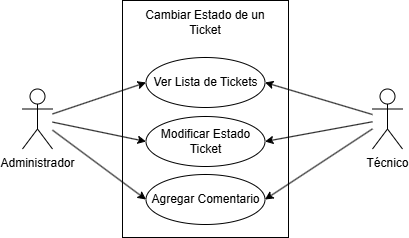

The diagram above was exported from draw.io. Its source (the exported page's mxGraphModel, read from the mxfile embedded in the PNG):
<mxGraphModel dx="960" dy="541" grid="1" gridSize="10" guides="1" tooltips="1" connect="1" arrows="1" fold="1" page="1" pageScale="1" pageWidth="827" pageHeight="1169" math="0" shadow="0">
  <root>
    <mxCell id="0" />
    <mxCell id="1" parent="0" />
    <mxCell id="IM6qOY-KoWdQxu529Ucm-16" value="" style="rounded=0;whiteSpace=wrap;html=1;" parent="1" vertex="1">
      <mxGeometry x="420" y="343" width="166" height="237" as="geometry" />
    </mxCell>
    <mxCell id="IM6qOY-KoWdQxu529Ucm-18" value="Ver Lista de Tickets" style="ellipse;whiteSpace=wrap;html=1;" parent="1" vertex="1">
      <mxGeometry x="443.5" y="400" width="119" height="50" as="geometry" />
    </mxCell>
    <mxCell id="IM6qOY-KoWdQxu529Ucm-21" value="Cambiar Estado de un Ticket" style="text;html=1;align=center;verticalAlign=middle;whiteSpace=wrap;rounded=0;" parent="1" vertex="1">
      <mxGeometry x="425" y="350" width="156" height="30" as="geometry" />
    </mxCell>
    <mxCell id="ffENzeXIT7bqUYKCgklH-1" value="Modificar Estado Ticket" style="ellipse;whiteSpace=wrap;html=1;" vertex="1" parent="1">
      <mxGeometry x="443.5" y="459" width="119" height="50" as="geometry" />
    </mxCell>
    <mxCell id="ffENzeXIT7bqUYKCgklH-12" value="Agregar Comentario" style="ellipse;whiteSpace=wrap;html=1;" vertex="1" parent="1">
      <mxGeometry x="443.5" y="517" width="119" height="50" as="geometry" />
    </mxCell>
    <mxCell id="ffENzeXIT7bqUYKCgklH-18" value="Técnico" style="shape=umlActor;verticalLabelPosition=bottom;verticalAlign=top;html=1;outlineConnect=0;" vertex="1" parent="1">
      <mxGeometry x="670" y="431.5" width="30" height="60" as="geometry" />
    </mxCell>
    <mxCell id="ffENzeXIT7bqUYKCgklH-19" value="Administrador" style="shape=umlActor;verticalLabelPosition=bottom;verticalAlign=top;html=1;outlineConnect=0;" vertex="1" parent="1">
      <mxGeometry x="320" y="431.5" width="30" height="60" as="geometry" />
    </mxCell>
    <mxCell id="ffENzeXIT7bqUYKCgklH-39" value="" style="endArrow=classic;html=1;rounded=0;entryX=1;entryY=0.5;entryDx=0;entryDy=0;" edge="1" parent="1" source="ffENzeXIT7bqUYKCgklH-18" target="IM6qOY-KoWdQxu529Ucm-18">
      <mxGeometry width="50" height="50" relative="1" as="geometry">
        <mxPoint x="680" y="712" as="sourcePoint" />
        <mxPoint x="562.4999999999998" y="722" as="targetPoint" />
      </mxGeometry>
    </mxCell>
    <mxCell id="ffENzeXIT7bqUYKCgklH-44" value="" style="endArrow=classic;html=1;rounded=0;entryX=0;entryY=0.5;entryDx=0;entryDy=0;" edge="1" parent="1" source="ffENzeXIT7bqUYKCgklH-19" target="IM6qOY-KoWdQxu529Ucm-18">
      <mxGeometry width="50" height="50" relative="1" as="geometry">
        <mxPoint x="330" y="744" as="sourcePoint" />
        <mxPoint x="443.5000000000002" y="842" as="targetPoint" />
      </mxGeometry>
    </mxCell>
    <mxCell id="ffENzeXIT7bqUYKCgklH-49" value="" style="endArrow=classic;html=1;rounded=0;entryX=1;entryY=0.5;entryDx=0;entryDy=0;" edge="1" parent="1" source="ffENzeXIT7bqUYKCgklH-18" target="ffENzeXIT7bqUYKCgklH-1">
      <mxGeometry width="50" height="50" relative="1" as="geometry">
        <mxPoint x="680" y="457" as="sourcePoint" />
        <mxPoint x="572" y="435" as="targetPoint" />
      </mxGeometry>
    </mxCell>
    <mxCell id="ffENzeXIT7bqUYKCgklH-50" value="" style="endArrow=classic;html=1;rounded=0;entryX=1;entryY=0.5;entryDx=0;entryDy=0;" edge="1" parent="1" source="ffENzeXIT7bqUYKCgklH-18" target="ffENzeXIT7bqUYKCgklH-12">
      <mxGeometry width="50" height="50" relative="1" as="geometry">
        <mxPoint x="680" y="464" as="sourcePoint" />
        <mxPoint x="572" y="494" as="targetPoint" />
      </mxGeometry>
    </mxCell>
    <mxCell id="ffENzeXIT7bqUYKCgklH-51" value="" style="endArrow=classic;html=1;rounded=0;entryX=0;entryY=0.5;entryDx=0;entryDy=0;" edge="1" parent="1" source="ffENzeXIT7bqUYKCgklH-19" target="ffENzeXIT7bqUYKCgklH-1">
      <mxGeometry width="50" height="50" relative="1" as="geometry">
        <mxPoint x="370" y="456" as="sourcePoint" />
        <mxPoint x="454" y="435" as="targetPoint" />
      </mxGeometry>
    </mxCell>
    <mxCell id="ffENzeXIT7bqUYKCgklH-52" value="" style="endArrow=classic;html=1;rounded=0;entryX=0;entryY=0.5;entryDx=0;entryDy=0;" edge="1" parent="1" source="ffENzeXIT7bqUYKCgklH-19" target="ffENzeXIT7bqUYKCgklH-12">
      <mxGeometry width="50" height="50" relative="1" as="geometry">
        <mxPoint x="370" y="465" as="sourcePoint" />
        <mxPoint x="454" y="494" as="targetPoint" />
      </mxGeometry>
    </mxCell>
  </root>
</mxGraphModel>